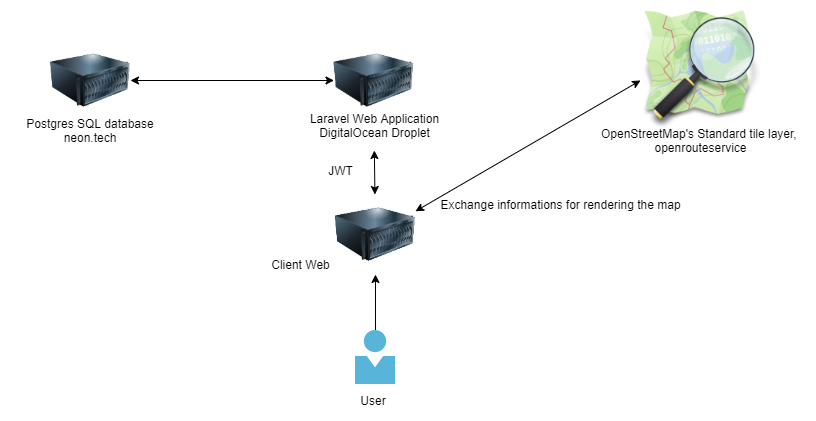

The diagram above was exported from draw.io. Its source (the exported page's mxGraphModel, read from the mxfile embedded in the PNG):
<mxGraphModel dx="1086" dy="798" grid="1" gridSize="10" guides="1" tooltips="1" connect="1" arrows="1" fold="1" page="1" pageScale="1" pageWidth="1169" pageHeight="827" math="0" shadow="0">
  <root>
    <mxCell id="0" />
    <mxCell id="1" parent="0" />
    <mxCell id="ca6SDkkr2Th5axBZra62-1" value="" style="image;html=1;image=img/lib/clip_art/computers/Server_128x128.png" parent="1" vertex="1">
      <mxGeometry x="543.5" y="260" width="80" height="80" as="geometry" />
    </mxCell>
    <mxCell id="ca6SDkkr2Th5axBZra62-2" value="" style="image;html=1;image=img/lib/clip_art/computers/Server_128x128.png" parent="1" vertex="1">
      <mxGeometry x="260" y="260" width="80" height="80" as="geometry" />
    </mxCell>
    <mxCell id="ca6SDkkr2Th5axBZra62-4" value="User" style="text;html=1;strokeColor=none;fillColor=none;align=center;verticalAlign=middle;whiteSpace=wrap;rounded=0;" parent="1" vertex="1">
      <mxGeometry x="563" y="610" width="40" height="20" as="geometry" />
    </mxCell>
    <mxCell id="ca6SDkkr2Th5axBZra62-5" value="Laravel Web Application&lt;br&gt;DigitalOcean Droplet" style="text;html=1;align=center;verticalAlign=middle;resizable=1;points=[];autosize=1;movable=1;rotatable=1;deletable=1;editable=1;locked=0;connectable=1;" parent="1" vertex="1">
      <mxGeometry x="508.5" y="320" width="150" height="50" as="geometry" />
    </mxCell>
    <mxCell id="ca6SDkkr2Th5axBZra62-6" value="Postgres SQL database&lt;br&gt;neon.tech" style="text;html=1;strokeColor=none;fillColor=none;align=center;verticalAlign=middle;whiteSpace=wrap;rounded=0;" parent="1" vertex="1">
      <mxGeometry x="220" y="330" width="160" height="40" as="geometry" />
    </mxCell>
    <mxCell id="ca6SDkkr2Th5axBZra62-10" value="" style="shape=image;imageAspect=0;aspect=fixed;verticalLabelPosition=bottom;verticalAlign=top;image=https://upload.wikimedia.org/wikipedia/commons/thumb/b/b0/Openstreetmap_logo.svg/1200px-Openstreetmap_logo.svg.png;" parent="1" vertex="1">
      <mxGeometry x="850" y="230" width="120" height="120" as="geometry" />
    </mxCell>
    <mxCell id="ca6SDkkr2Th5axBZra62-11" value="OpenStreetMap's Standard tile layer, &lt;br&gt;openrouteservice" style="text;html=1;align=center;verticalAlign=middle;resizable=0;points=[];autosize=1;" parent="1" vertex="1">
      <mxGeometry x="805" y="345" width="210" height="30" as="geometry" />
    </mxCell>
    <mxCell id="ca6SDkkr2Th5axBZra62-12" value="" style="endArrow=classic;html=1;" parent="1" target="dBDFh5wIqHRvDyXXrFdj-1" edge="1" source="dBDFh5wIqHRvDyXXrFdj-5">
      <mxGeometry width="50" height="50" relative="1" as="geometry">
        <mxPoint x="582" y="560" as="sourcePoint" />
        <mxPoint x="560" y="380" as="targetPoint" />
      </mxGeometry>
    </mxCell>
    <mxCell id="ca6SDkkr2Th5axBZra62-14" value="" style="endArrow=classic;html=1;startArrow=classic;startFill=1;" parent="1" source="ca6SDkkr2Th5axBZra62-5" edge="1" target="dBDFh5wIqHRvDyXXrFdj-1">
      <mxGeometry width="50" height="50" relative="1" as="geometry">
        <mxPoint x="730" y="430" as="sourcePoint" />
        <mxPoint x="602" y="520" as="targetPoint" />
      </mxGeometry>
    </mxCell>
    <mxCell id="ca6SDkkr2Th5axBZra62-15" value="JWT" style="text;html=1;align=center;verticalAlign=middle;resizable=0;points=[];autosize=1;" parent="1" vertex="1">
      <mxGeometry x="530" y="380" width="40" height="20" as="geometry" />
    </mxCell>
    <mxCell id="ca6SDkkr2Th5axBZra62-16" value="" style="endArrow=classic;startArrow=classic;html=1;entryX=0;entryY=0.583;entryDx=0;entryDy=0;entryPerimeter=0;" parent="1" source="dBDFh5wIqHRvDyXXrFdj-1" target="ca6SDkkr2Th5axBZra62-10" edge="1">
      <mxGeometry width="50" height="50" relative="1" as="geometry">
        <mxPoint x="730" y="430" as="sourcePoint" />
        <mxPoint x="780" y="380" as="targetPoint" />
      </mxGeometry>
    </mxCell>
    <mxCell id="ca6SDkkr2Th5axBZra62-17" value="" style="endArrow=classic;startArrow=classic;html=1;exitX=1;exitY=0.5;exitDx=0;exitDy=0;entryX=0;entryY=0.5;entryDx=0;entryDy=0;" parent="1" source="ca6SDkkr2Th5axBZra62-2" target="ca6SDkkr2Th5axBZra62-1" edge="1">
      <mxGeometry width="50" height="50" relative="1" as="geometry">
        <mxPoint x="730" y="430" as="sourcePoint" />
        <mxPoint x="780" y="380" as="targetPoint" />
      </mxGeometry>
    </mxCell>
    <mxCell id="dBDFh5wIqHRvDyXXrFdj-1" value="" style="image;html=1;image=img/lib/clip_art/computers/Server_128x128.png" vertex="1" parent="1">
      <mxGeometry x="544.98" y="414" width="80" height="80" as="geometry" />
    </mxCell>
    <mxCell id="dBDFh5wIqHRvDyXXrFdj-3" value="Client Web" style="text;html=1;align=center;verticalAlign=middle;resizable=0;points=[];autosize=1;" vertex="1" parent="1">
      <mxGeometry x="474.98" y="474" width="70" height="20" as="geometry" />
    </mxCell>
    <mxCell id="dBDFh5wIqHRvDyXXrFdj-4" value="Exchange informations for rendering the map" style="text;html=1;align=center;verticalAlign=middle;resizable=0;points=[];autosize=1;" vertex="1" parent="1">
      <mxGeometry x="640" y="414" width="260" height="20" as="geometry" />
    </mxCell>
    <mxCell id="dBDFh5wIqHRvDyXXrFdj-5" value="" style="aspect=fixed;html=1;points=[];align=center;image;fontSize=12;image=img/lib/mscae/Person.svg;" vertex="1" parent="1">
      <mxGeometry x="565" y="550" width="39.96" height="54" as="geometry" />
    </mxCell>
    <mxCell id="dBDFh5wIqHRvDyXXrFdj-6" value="" style="image;html=1;image=img/lib/clip_art/computers/Server_128x128.png" vertex="1" parent="1">
      <mxGeometry x="544.98" y="414" width="80" height="80" as="geometry" />
    </mxCell>
  </root>
</mxGraphModel>